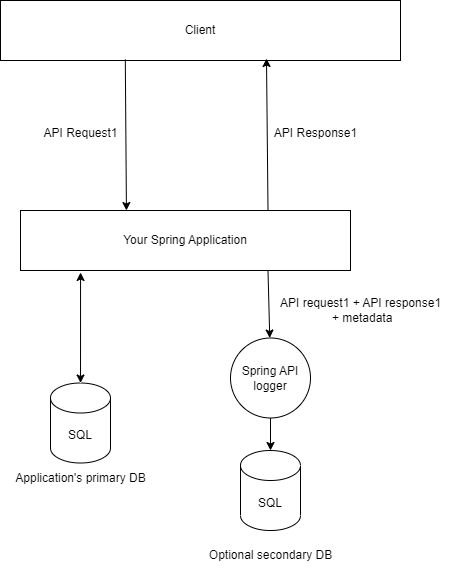

The diagram above was exported from draw.io. Its source (the exported page's mxGraphModel, read from the mxfile embedded in the PNG):
<mxGraphModel dx="1434" dy="844" grid="1" gridSize="10" guides="1" tooltips="1" connect="1" arrows="1" fold="1" page="1" pageScale="1" pageWidth="850" pageHeight="1100" math="0" shadow="0">
  <root>
    <mxCell id="0" />
    <mxCell id="1" parent="0" />
    <mxCell id="bFQJf8TL00n5awAa60RP-21" value="Client" style="rounded=0;whiteSpace=wrap;html=1;" vertex="1" parent="1">
      <mxGeometry x="550" y="140" width="400" height="60" as="geometry" />
    </mxCell>
    <mxCell id="bFQJf8TL00n5awAa60RP-22" value="Your Spring Application" style="rounded=0;whiteSpace=wrap;html=1;" vertex="1" parent="1">
      <mxGeometry x="570" y="350" width="330" height="60" as="geometry" />
    </mxCell>
    <mxCell id="bFQJf8TL00n5awAa60RP-23" value="" style="endArrow=classic;html=1;rounded=0;exitX=0.312;exitY=0.983;exitDx=0;exitDy=0;exitPerimeter=0;entryX=0.321;entryY=0;entryDx=0;entryDy=0;entryPerimeter=0;" edge="1" parent="1" source="bFQJf8TL00n5awAa60RP-21" target="bFQJf8TL00n5awAa60RP-22">
      <mxGeometry width="50" height="50" relative="1" as="geometry">
        <mxPoint x="670" y="280" as="sourcePoint" />
        <mxPoint x="720" y="230" as="targetPoint" />
      </mxGeometry>
    </mxCell>
    <mxCell id="bFQJf8TL00n5awAa60RP-24" value="" style="endArrow=classic;html=1;rounded=0;exitX=0.75;exitY=0;exitDx=0;exitDy=0;entryX=0.665;entryY=0.967;entryDx=0;entryDy=0;entryPerimeter=0;" edge="1" parent="1" source="bFQJf8TL00n5awAa60RP-22" target="bFQJf8TL00n5awAa60RP-21">
      <mxGeometry width="50" height="50" relative="1" as="geometry">
        <mxPoint x="760" y="310" as="sourcePoint" />
        <mxPoint x="820" y="210" as="targetPoint" />
      </mxGeometry>
    </mxCell>
    <mxCell id="bFQJf8TL00n5awAa60RP-26" value="API Response1" style="text;html=1;align=center;verticalAlign=middle;resizable=0;points=[];autosize=1;strokeColor=none;fillColor=none;" vertex="1" parent="1">
      <mxGeometry x="810" y="258" width="110" height="30" as="geometry" />
    </mxCell>
    <mxCell id="bFQJf8TL00n5awAa60RP-27" value="API Request1" style="text;html=1;align=center;verticalAlign=middle;resizable=0;points=[];autosize=1;strokeColor=none;fillColor=none;" vertex="1" parent="1">
      <mxGeometry x="580" y="258" width="100" height="30" as="geometry" />
    </mxCell>
    <mxCell id="bFQJf8TL00n5awAa60RP-28" value="SQL" style="shape=cylinder3;whiteSpace=wrap;html=1;boundedLbl=1;backgroundOutline=1;size=15;" vertex="1" parent="1">
      <mxGeometry x="600" y="522.5" width="60" height="80" as="geometry" />
    </mxCell>
    <mxCell id="bFQJf8TL00n5awAa60RP-29" value="Application's primary DB" style="text;html=1;align=center;verticalAlign=middle;resizable=0;points=[];autosize=1;strokeColor=none;fillColor=none;" vertex="1" parent="1">
      <mxGeometry x="555" y="602.5" width="150" height="30" as="geometry" />
    </mxCell>
    <mxCell id="bFQJf8TL00n5awAa60RP-30" value="" style="endArrow=classic;startArrow=classic;html=1;rounded=0;entryX=0.182;entryY=1.033;entryDx=0;entryDy=0;entryPerimeter=0;" edge="1" parent="1" source="bFQJf8TL00n5awAa60RP-28" target="bFQJf8TL00n5awAa60RP-22">
      <mxGeometry width="50" height="50" relative="1" as="geometry">
        <mxPoint x="730" y="480" as="sourcePoint" />
        <mxPoint x="780" y="430" as="targetPoint" />
      </mxGeometry>
    </mxCell>
    <mxCell id="bFQJf8TL00n5awAa60RP-33" value="API request1 + API response1&lt;br&gt;&amp;nbsp;+ metadata" style="text;html=1;align=center;verticalAlign=middle;resizable=0;points=[];autosize=1;strokeColor=none;fillColor=none;" vertex="1" parent="1">
      <mxGeometry x="820" y="430" width="180" height="40" as="geometry" />
    </mxCell>
    <mxCell id="bFQJf8TL00n5awAa60RP-37" value="" style="group" vertex="1" connectable="0" parent="1">
      <mxGeometry x="740" y="470" width="170" height="255" as="geometry" />
    </mxCell>
    <mxCell id="bFQJf8TL00n5awAa60RP-35" value="Optional secondary DB" style="text;html=1;align=center;verticalAlign=middle;resizable=0;points=[];autosize=1;strokeColor=none;fillColor=none;" vertex="1" parent="bFQJf8TL00n5awAa60RP-37">
      <mxGeometry x="5" y="210" width="150" height="30" as="geometry" />
    </mxCell>
    <mxCell id="bFQJf8TL00n5awAa60RP-31" value="Spring API logger" style="ellipse;whiteSpace=wrap;html=1;aspect=fixed;" vertex="1" parent="bFQJf8TL00n5awAa60RP-37">
      <mxGeometry x="40" y="7.5" width="80" height="80" as="geometry" />
    </mxCell>
    <mxCell id="bFQJf8TL00n5awAa60RP-34" value="SQL" style="shape=cylinder3;whiteSpace=wrap;html=1;boundedLbl=1;backgroundOutline=1;size=15;" vertex="1" parent="bFQJf8TL00n5awAa60RP-37">
      <mxGeometry x="50" y="120" width="60" height="80" as="geometry" />
    </mxCell>
    <mxCell id="bFQJf8TL00n5awAa60RP-36" style="edgeStyle=orthogonalEdgeStyle;rounded=0;orthogonalLoop=1;jettySize=auto;html=1;" edge="1" parent="bFQJf8TL00n5awAa60RP-37" source="bFQJf8TL00n5awAa60RP-31" target="bFQJf8TL00n5awAa60RP-34">
      <mxGeometry relative="1" as="geometry" />
    </mxCell>
    <mxCell id="bFQJf8TL00n5awAa60RP-38" value="" style="endArrow=classic;html=1;rounded=0;exitX=0.75;exitY=1;exitDx=0;exitDy=0;" edge="1" parent="1" source="bFQJf8TL00n5awAa60RP-22" target="bFQJf8TL00n5awAa60RP-31">
      <mxGeometry width="50" height="50" relative="1" as="geometry">
        <mxPoint x="800" y="480" as="sourcePoint" />
        <mxPoint x="850" y="430" as="targetPoint" />
      </mxGeometry>
    </mxCell>
  </root>
</mxGraphModel>